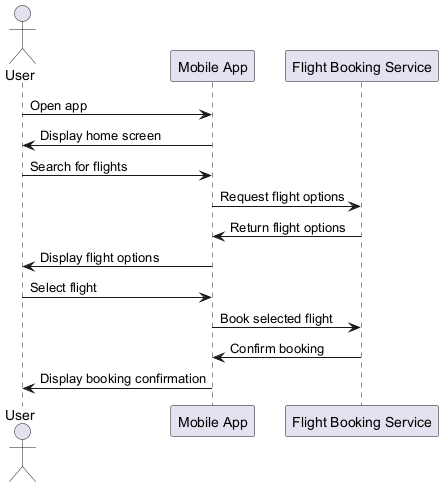

The diagram above was rendered by PlantUML. Its source (embedded in the PNG):
@startuml
actor User
participant "Mobile App" as App
participant "Flight Booking Service" as Service

User -> App : Open app
App -> User : Display home screen
User -> App : Search for flights
App -> Service : Request flight options
Service -> App : Return flight options
App -> User : Display flight options
User -> App : Select flight
App -> Service : Book selected flight
Service -> App : Confirm booking
App -> User : Display booking confirmation
@enduml